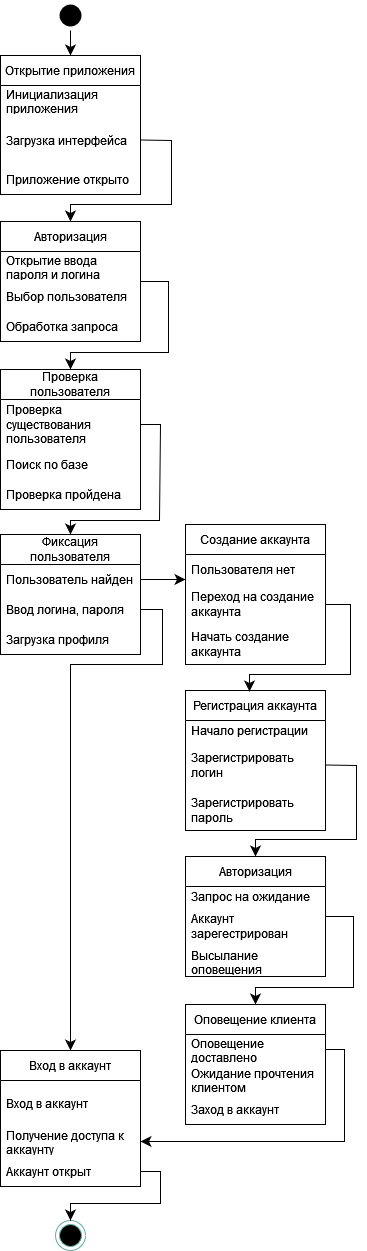

The diagram above was exported from draw.io. Its source (the exported page's mxGraphModel, read from the mxfile embedded in the PNG):
<mxGraphModel dx="1631" dy="783" grid="1" gridSize="10" guides="1" tooltips="1" connect="1" arrows="1" fold="1" page="1" pageScale="1" pageWidth="850" pageHeight="1100" math="0" shadow="0">
  <root>
    <mxCell id="0" />
    <mxCell id="1" parent="0" />
    <mxCell id="_aIHrj6GPzFdkfTE-Hy8-1" value="Открытие приложения" style="swimlane;fontStyle=0;childLayout=stackLayout;horizontal=1;startSize=30;horizontalStack=0;resizeParent=1;resizeParentMax=0;resizeLast=0;collapsible=1;marginBottom=0;whiteSpace=wrap;html=1;" vertex="1" parent="1">
      <mxGeometry x="30" y="75" width="140" height="139" as="geometry" />
    </mxCell>
    <mxCell id="_aIHrj6GPzFdkfTE-Hy8-2" value="Инициализация приложения" style="text;strokeColor=none;fillColor=none;align=left;verticalAlign=middle;spacingLeft=4;spacingRight=4;overflow=hidden;points=[[0,0.5],[1,0.5]];portConstraint=eastwest;rotatable=0;whiteSpace=wrap;html=1;" vertex="1" parent="_aIHrj6GPzFdkfTE-Hy8-1">
      <mxGeometry y="30" width="140" height="30" as="geometry" />
    </mxCell>
    <mxCell id="_aIHrj6GPzFdkfTE-Hy8-3" value="Загрузка интерфейса" style="text;strokeColor=none;fillColor=none;align=left;verticalAlign=middle;spacingLeft=4;spacingRight=4;overflow=hidden;points=[[0,0.5],[1,0.5]];portConstraint=eastwest;rotatable=0;whiteSpace=wrap;html=1;" vertex="1" parent="_aIHrj6GPzFdkfTE-Hy8-1">
      <mxGeometry y="60" width="140" height="49" as="geometry" />
    </mxCell>
    <mxCell id="_aIHrj6GPzFdkfTE-Hy8-4" value="Приложение открыто" style="text;strokeColor=none;fillColor=none;align=left;verticalAlign=middle;spacingLeft=4;spacingRight=4;overflow=hidden;points=[[0,0.5],[1,0.5]];portConstraint=eastwest;rotatable=0;whiteSpace=wrap;html=1;" vertex="1" parent="_aIHrj6GPzFdkfTE-Hy8-1">
      <mxGeometry y="109" width="140" height="30" as="geometry" />
    </mxCell>
    <mxCell id="_aIHrj6GPzFdkfTE-Hy8-5" style="edgeStyle=none;curved=0;rounded=0;orthogonalLoop=1;jettySize=auto;html=1;exitX=1;exitY=0.5;exitDx=0;exitDy=0;entryX=0.5;entryY=0;entryDx=0;entryDy=0;fontSize=12;startSize=8;endSize=8;" edge="1" parent="1" source="_aIHrj6GPzFdkfTE-Hy8-6" target="_aIHrj6GPzFdkfTE-Hy8-10">
      <mxGeometry relative="1" as="geometry">
        <Array as="points">
          <mxPoint x="198" y="301" />
          <mxPoint x="198" y="372" />
          <mxPoint x="100" y="372" />
        </Array>
      </mxGeometry>
    </mxCell>
    <mxCell id="_aIHrj6GPzFdkfTE-Hy8-6" value="Авторизация" style="swimlane;fontStyle=0;childLayout=stackLayout;horizontal=1;startSize=30;horizontalStack=0;resizeParent=1;resizeParentMax=0;resizeLast=0;collapsible=1;marginBottom=0;whiteSpace=wrap;html=1;" vertex="1" parent="1">
      <mxGeometry x="30" y="241" width="140" height="120" as="geometry" />
    </mxCell>
    <mxCell id="_aIHrj6GPzFdkfTE-Hy8-7" value="Открытие ввода пароля и логина" style="text;strokeColor=none;fillColor=none;align=left;verticalAlign=middle;spacingLeft=4;spacingRight=4;overflow=hidden;points=[[0,0.5],[1,0.5]];portConstraint=eastwest;rotatable=0;whiteSpace=wrap;html=1;" vertex="1" parent="_aIHrj6GPzFdkfTE-Hy8-6">
      <mxGeometry y="30" width="140" height="30" as="geometry" />
    </mxCell>
    <mxCell id="_aIHrj6GPzFdkfTE-Hy8-8" value="Выбор пользователя" style="text;strokeColor=none;fillColor=none;align=left;verticalAlign=middle;spacingLeft=4;spacingRight=4;overflow=hidden;points=[[0,0.5],[1,0.5]];portConstraint=eastwest;rotatable=0;whiteSpace=wrap;html=1;" vertex="1" parent="_aIHrj6GPzFdkfTE-Hy8-6">
      <mxGeometry y="60" width="140" height="30" as="geometry" />
    </mxCell>
    <mxCell id="_aIHrj6GPzFdkfTE-Hy8-9" value="Обработка запроса" style="text;strokeColor=none;fillColor=none;align=left;verticalAlign=middle;spacingLeft=4;spacingRight=4;overflow=hidden;points=[[0,0.5],[1,0.5]];portConstraint=eastwest;rotatable=0;whiteSpace=wrap;html=1;" vertex="1" parent="_aIHrj6GPzFdkfTE-Hy8-6">
      <mxGeometry y="90" width="140" height="30" as="geometry" />
    </mxCell>
    <mxCell id="_aIHrj6GPzFdkfTE-Hy8-10" value="Проверка пользователя" style="swimlane;fontStyle=0;childLayout=stackLayout;horizontal=1;startSize=30;horizontalStack=0;resizeParent=1;resizeParentMax=0;resizeLast=0;collapsible=1;marginBottom=0;whiteSpace=wrap;html=1;" vertex="1" parent="1">
      <mxGeometry x="30" y="389" width="140" height="140" as="geometry" />
    </mxCell>
    <mxCell id="_aIHrj6GPzFdkfTE-Hy8-11" value="Проверка существования пользователя" style="text;strokeColor=none;fillColor=none;align=left;verticalAlign=middle;spacingLeft=4;spacingRight=4;overflow=hidden;points=[[0,0.5],[1,0.5]];portConstraint=eastwest;rotatable=0;whiteSpace=wrap;html=1;" vertex="1" parent="_aIHrj6GPzFdkfTE-Hy8-10">
      <mxGeometry y="30" width="140" height="50" as="geometry" />
    </mxCell>
    <mxCell id="_aIHrj6GPzFdkfTE-Hy8-12" value="Поиск по базе" style="text;strokeColor=none;fillColor=none;align=left;verticalAlign=middle;spacingLeft=4;spacingRight=4;overflow=hidden;points=[[0,0.5],[1,0.5]];portConstraint=eastwest;rotatable=0;whiteSpace=wrap;html=1;" vertex="1" parent="_aIHrj6GPzFdkfTE-Hy8-10">
      <mxGeometry y="80" width="140" height="30" as="geometry" />
    </mxCell>
    <mxCell id="_aIHrj6GPzFdkfTE-Hy8-13" value="Проверка пройдена" style="text;strokeColor=none;fillColor=none;align=left;verticalAlign=middle;spacingLeft=4;spacingRight=4;overflow=hidden;points=[[0,0.5],[1,0.5]];portConstraint=eastwest;rotatable=0;whiteSpace=wrap;html=1;" vertex="1" parent="_aIHrj6GPzFdkfTE-Hy8-10">
      <mxGeometry y="110" width="140" height="30" as="geometry" />
    </mxCell>
    <mxCell id="_aIHrj6GPzFdkfTE-Hy8-14" value="Фиксация пользователя" style="swimlane;fontStyle=0;childLayout=stackLayout;horizontal=1;startSize=30;horizontalStack=0;resizeParent=1;resizeParentMax=0;resizeLast=0;collapsible=1;marginBottom=0;whiteSpace=wrap;html=1;" vertex="1" parent="1">
      <mxGeometry x="30" y="554" width="140" height="120" as="geometry" />
    </mxCell>
    <mxCell id="_aIHrj6GPzFdkfTE-Hy8-15" value="Пользователь найден" style="text;strokeColor=none;fillColor=none;align=left;verticalAlign=middle;spacingLeft=4;spacingRight=4;overflow=hidden;points=[[0,0.5],[1,0.5]];portConstraint=eastwest;rotatable=0;whiteSpace=wrap;html=1;" vertex="1" parent="_aIHrj6GPzFdkfTE-Hy8-14">
      <mxGeometry y="30" width="140" height="30" as="geometry" />
    </mxCell>
    <mxCell id="_aIHrj6GPzFdkfTE-Hy8-16" value="Ввод логина, пароля" style="text;strokeColor=none;fillColor=none;align=left;verticalAlign=middle;spacingLeft=4;spacingRight=4;overflow=hidden;points=[[0,0.5],[1,0.5]];portConstraint=eastwest;rotatable=0;whiteSpace=wrap;html=1;" vertex="1" parent="_aIHrj6GPzFdkfTE-Hy8-14">
      <mxGeometry y="60" width="140" height="30" as="geometry" />
    </mxCell>
    <mxCell id="_aIHrj6GPzFdkfTE-Hy8-17" value="Загрузка профиля" style="text;strokeColor=none;fillColor=none;align=left;verticalAlign=middle;spacingLeft=4;spacingRight=4;overflow=hidden;points=[[0,0.5],[1,0.5]];portConstraint=eastwest;rotatable=0;whiteSpace=wrap;html=1;" vertex="1" parent="_aIHrj6GPzFdkfTE-Hy8-14">
      <mxGeometry y="90" width="140" height="30" as="geometry" />
    </mxCell>
    <mxCell id="_aIHrj6GPzFdkfTE-Hy8-18" value="Вход в аккаунт" style="swimlane;fontStyle=0;childLayout=stackLayout;horizontal=1;startSize=30;horizontalStack=0;resizeParent=1;resizeParentMax=0;resizeLast=0;collapsible=1;marginBottom=0;whiteSpace=wrap;html=1;" vertex="1" parent="1">
      <mxGeometry x="30" y="1070" width="140" height="136" as="geometry" />
    </mxCell>
    <mxCell id="_aIHrj6GPzFdkfTE-Hy8-19" value="Вход в аккаунт" style="text;strokeColor=none;fillColor=none;align=left;verticalAlign=middle;spacingLeft=4;spacingRight=4;overflow=hidden;points=[[0,0.5],[1,0.5]];portConstraint=eastwest;rotatable=0;whiteSpace=wrap;html=1;" vertex="1" parent="_aIHrj6GPzFdkfTE-Hy8-18">
      <mxGeometry y="30" width="140" height="46" as="geometry" />
    </mxCell>
    <mxCell id="_aIHrj6GPzFdkfTE-Hy8-20" value="Получение доступа к аккаунту" style="text;strokeColor=none;fillColor=none;align=left;verticalAlign=middle;spacingLeft=4;spacingRight=4;overflow=hidden;points=[[0,0.5],[1,0.5]];portConstraint=eastwest;rotatable=0;whiteSpace=wrap;html=1;" vertex="1" parent="_aIHrj6GPzFdkfTE-Hy8-18">
      <mxGeometry y="76" width="140" height="30" as="geometry" />
    </mxCell>
    <mxCell id="_aIHrj6GPzFdkfTE-Hy8-21" value="Аккаунт открыт" style="text;strokeColor=none;fillColor=none;align=left;verticalAlign=middle;spacingLeft=4;spacingRight=4;overflow=hidden;points=[[0,0.5],[1,0.5]];portConstraint=eastwest;rotatable=0;whiteSpace=wrap;html=1;" vertex="1" parent="_aIHrj6GPzFdkfTE-Hy8-18">
      <mxGeometry y="106" width="140" height="30" as="geometry" />
    </mxCell>
    <mxCell id="_aIHrj6GPzFdkfTE-Hy8-22" style="edgeStyle=none;curved=0;rounded=0;orthogonalLoop=1;jettySize=auto;html=1;exitX=0.5;exitY=1;exitDx=0;exitDy=0;entryX=0.5;entryY=0;entryDx=0;entryDy=0;fontSize=12;startSize=8;endSize=8;" edge="1" parent="1" source="_aIHrj6GPzFdkfTE-Hy8-23" target="_aIHrj6GPzFdkfTE-Hy8-1">
      <mxGeometry relative="1" as="geometry" />
    </mxCell>
    <mxCell id="_aIHrj6GPzFdkfTE-Hy8-23" value="" style="ellipse;html=1;shape=endState;fillColor=#000000;strokeColor=none;" vertex="1" parent="1">
      <mxGeometry x="85" y="20" width="30" height="30" as="geometry" />
    </mxCell>
    <mxCell id="_aIHrj6GPzFdkfTE-Hy8-24" value="Создание аккаунта" style="swimlane;fontStyle=0;childLayout=stackLayout;horizontal=1;startSize=30;horizontalStack=0;resizeParent=1;resizeParentMax=0;resizeLast=0;collapsible=1;marginBottom=0;whiteSpace=wrap;html=1;" vertex="1" parent="1">
      <mxGeometry x="215" y="544" width="140" height="140" as="geometry" />
    </mxCell>
    <mxCell id="_aIHrj6GPzFdkfTE-Hy8-25" value="Пользователя нет" style="text;strokeColor=none;fillColor=none;align=left;verticalAlign=middle;spacingLeft=4;spacingRight=4;overflow=hidden;points=[[0,0.5],[1,0.5]];portConstraint=eastwest;rotatable=0;whiteSpace=wrap;html=1;" vertex="1" parent="_aIHrj6GPzFdkfTE-Hy8-24">
      <mxGeometry y="30" width="140" height="30" as="geometry" />
    </mxCell>
    <mxCell id="_aIHrj6GPzFdkfTE-Hy8-26" value="Переход на создание аккаунта" style="text;strokeColor=none;fillColor=none;align=left;verticalAlign=middle;spacingLeft=4;spacingRight=4;overflow=hidden;points=[[0,0.5],[1,0.5]];portConstraint=eastwest;rotatable=0;whiteSpace=wrap;html=1;" vertex="1" parent="_aIHrj6GPzFdkfTE-Hy8-24">
      <mxGeometry y="60" width="140" height="40" as="geometry" />
    </mxCell>
    <mxCell id="_aIHrj6GPzFdkfTE-Hy8-27" value="Начать создание аккаунта" style="text;strokeColor=none;fillColor=none;align=left;verticalAlign=middle;spacingLeft=4;spacingRight=4;overflow=hidden;points=[[0,0.5],[1,0.5]];portConstraint=eastwest;rotatable=0;whiteSpace=wrap;html=1;" vertex="1" parent="_aIHrj6GPzFdkfTE-Hy8-24">
      <mxGeometry y="100" width="140" height="40" as="geometry" />
    </mxCell>
    <mxCell id="_aIHrj6GPzFdkfTE-Hy8-28" style="edgeStyle=none;curved=0;rounded=0;orthogonalLoop=1;jettySize=auto;html=1;exitX=1;exitY=0.5;exitDx=0;exitDy=0;entryX=0.5;entryY=0;entryDx=0;entryDy=0;fontSize=12;startSize=8;endSize=8;" edge="1" parent="1" source="_aIHrj6GPzFdkfTE-Hy8-3" target="_aIHrj6GPzFdkfTE-Hy8-6">
      <mxGeometry relative="1" as="geometry">
        <Array as="points">
          <mxPoint x="201" y="160" />
          <mxPoint x="201" y="224" />
          <mxPoint x="100" y="224" />
        </Array>
      </mxGeometry>
    </mxCell>
    <mxCell id="_aIHrj6GPzFdkfTE-Hy8-29" style="edgeStyle=none;curved=0;rounded=0;orthogonalLoop=1;jettySize=auto;html=1;exitX=1;exitY=0.5;exitDx=0;exitDy=0;entryX=0.5;entryY=0;entryDx=0;entryDy=0;fontSize=12;startSize=8;endSize=8;" edge="1" parent="1" source="_aIHrj6GPzFdkfTE-Hy8-11" target="_aIHrj6GPzFdkfTE-Hy8-14">
      <mxGeometry relative="1" as="geometry">
        <Array as="points">
          <mxPoint x="190" y="444" />
          <mxPoint x="189" y="540" />
          <mxPoint x="100" y="540" />
        </Array>
        <mxPoint x="99.99999999999977" y="534" as="targetPoint" />
      </mxGeometry>
    </mxCell>
    <mxCell id="_aIHrj6GPzFdkfTE-Hy8-30" style="edgeStyle=none;curved=0;rounded=0;orthogonalLoop=1;jettySize=auto;html=1;exitX=1;exitY=0.5;exitDx=0;exitDy=0;entryX=0.5;entryY=0;entryDx=0;entryDy=0;fontSize=12;startSize=8;endSize=8;" edge="1" parent="1" source="_aIHrj6GPzFdkfTE-Hy8-16" target="_aIHrj6GPzFdkfTE-Hy8-18">
      <mxGeometry relative="1" as="geometry">
        <Array as="points">
          <mxPoint x="192" y="629" />
          <mxPoint x="192" y="684" />
          <mxPoint x="100" y="684" />
        </Array>
      </mxGeometry>
    </mxCell>
    <mxCell id="_aIHrj6GPzFdkfTE-Hy8-31" style="edgeStyle=none;curved=1;rounded=0;orthogonalLoop=1;jettySize=auto;html=1;exitX=1;exitY=0.5;exitDx=0;exitDy=0;fontSize=12;startSize=8;endSize=8;" edge="1" parent="1" source="_aIHrj6GPzFdkfTE-Hy8-15">
      <mxGeometry relative="1" as="geometry">
        <mxPoint x="215" y="599" as="targetPoint" />
      </mxGeometry>
    </mxCell>
    <mxCell id="_aIHrj6GPzFdkfTE-Hy8-32" value="" style="ellipse;html=1;shape=endState;fillColor=#000000;strokeColor=#67AB9F;" vertex="1" parent="1">
      <mxGeometry x="85" y="1240" width="30" height="30" as="geometry" />
    </mxCell>
    <mxCell id="_aIHrj6GPzFdkfTE-Hy8-33" value="Регистрация аккаунта" style="swimlane;fontStyle=0;childLayout=stackLayout;horizontal=1;startSize=30;horizontalStack=0;resizeParent=1;resizeParentMax=0;resizeLast=0;collapsible=1;marginBottom=0;whiteSpace=wrap;html=1;" vertex="1" parent="1">
      <mxGeometry x="215" y="710" width="140" height="140" as="geometry" />
    </mxCell>
    <mxCell id="_aIHrj6GPzFdkfTE-Hy8-34" value="Начало регистрации" style="text;strokeColor=none;fillColor=none;align=left;verticalAlign=middle;spacingLeft=4;spacingRight=4;overflow=hidden;points=[[0,0.5],[1,0.5]];portConstraint=eastwest;rotatable=0;whiteSpace=wrap;html=1;" vertex="1" parent="_aIHrj6GPzFdkfTE-Hy8-33">
      <mxGeometry y="30" width="140" height="20" as="geometry" />
    </mxCell>
    <mxCell id="_aIHrj6GPzFdkfTE-Hy8-35" value="Зарегистрировать логин" style="text;strokeColor=none;fillColor=none;align=left;verticalAlign=middle;spacingLeft=4;spacingRight=4;overflow=hidden;points=[[0,0.5],[1,0.5]];portConstraint=eastwest;rotatable=0;whiteSpace=wrap;html=1;" vertex="1" parent="_aIHrj6GPzFdkfTE-Hy8-33">
      <mxGeometry y="50" width="140" height="49" as="geometry" />
    </mxCell>
    <mxCell id="_aIHrj6GPzFdkfTE-Hy8-36" value="Зарегистрировать пароль" style="text;strokeColor=none;fillColor=none;align=left;verticalAlign=middle;spacingLeft=4;spacingRight=4;overflow=hidden;points=[[0,0.5],[1,0.5]];portConstraint=eastwest;rotatable=0;whiteSpace=wrap;html=1;" vertex="1" parent="_aIHrj6GPzFdkfTE-Hy8-33">
      <mxGeometry y="99" width="140" height="41" as="geometry" />
    </mxCell>
    <mxCell id="_aIHrj6GPzFdkfTE-Hy8-37" style="edgeStyle=none;curved=0;rounded=0;orthogonalLoop=1;jettySize=auto;html=1;exitX=1;exitY=0.5;exitDx=0;exitDy=0;entryX=0.5;entryY=0;entryDx=0;entryDy=0;fontSize=12;startSize=8;endSize=8;" edge="1" parent="1" source="_aIHrj6GPzFdkfTE-Hy8-38" target="_aIHrj6GPzFdkfTE-Hy8-42">
      <mxGeometry relative="1" as="geometry">
        <Array as="points">
          <mxPoint x="383" y="936" />
          <mxPoint x="383" y="1007" />
          <mxPoint x="285" y="1007" />
        </Array>
      </mxGeometry>
    </mxCell>
    <mxCell id="_aIHrj6GPzFdkfTE-Hy8-38" value="Авторизация" style="swimlane;fontStyle=0;childLayout=stackLayout;horizontal=1;startSize=30;horizontalStack=0;resizeParent=1;resizeParentMax=0;resizeLast=0;collapsible=1;marginBottom=0;whiteSpace=wrap;html=1;" vertex="1" parent="1">
      <mxGeometry x="215" y="876" width="140" height="120" as="geometry" />
    </mxCell>
    <mxCell id="_aIHrj6GPzFdkfTE-Hy8-39" value="Запрос на ожидание" style="text;strokeColor=none;fillColor=none;align=left;verticalAlign=middle;spacingLeft=4;spacingRight=4;overflow=hidden;points=[[0,0.5],[1,0.5]];portConstraint=eastwest;rotatable=0;whiteSpace=wrap;html=1;" vertex="1" parent="_aIHrj6GPzFdkfTE-Hy8-38">
      <mxGeometry y="30" width="140" height="20" as="geometry" />
    </mxCell>
    <mxCell id="_aIHrj6GPzFdkfTE-Hy8-40" value="Аккаунт зарегестрирован" style="text;strokeColor=none;fillColor=none;align=left;verticalAlign=middle;spacingLeft=4;spacingRight=4;overflow=hidden;points=[[0,0.5],[1,0.5]];portConstraint=eastwest;rotatable=0;whiteSpace=wrap;html=1;" vertex="1" parent="_aIHrj6GPzFdkfTE-Hy8-38">
      <mxGeometry y="50" width="140" height="40" as="geometry" />
    </mxCell>
    <mxCell id="_aIHrj6GPzFdkfTE-Hy8-41" value="Высылание оповещения" style="text;strokeColor=none;fillColor=none;align=left;verticalAlign=middle;spacingLeft=4;spacingRight=4;overflow=hidden;points=[[0,0.5],[1,0.5]];portConstraint=eastwest;rotatable=0;whiteSpace=wrap;html=1;" vertex="1" parent="_aIHrj6GPzFdkfTE-Hy8-38">
      <mxGeometry y="90" width="140" height="30" as="geometry" />
    </mxCell>
    <mxCell id="_aIHrj6GPzFdkfTE-Hy8-42" value="Оповещение клиента" style="swimlane;fontStyle=0;childLayout=stackLayout;horizontal=1;startSize=30;horizontalStack=0;resizeParent=1;resizeParentMax=0;resizeLast=0;collapsible=1;marginBottom=0;whiteSpace=wrap;html=1;" vertex="1" parent="1">
      <mxGeometry x="215" y="1024" width="140" height="120" as="geometry" />
    </mxCell>
    <mxCell id="_aIHrj6GPzFdkfTE-Hy8-43" value="Оповещение доставлено" style="text;strokeColor=none;fillColor=none;align=left;verticalAlign=middle;spacingLeft=4;spacingRight=4;overflow=hidden;points=[[0,0.5],[1,0.5]];portConstraint=eastwest;rotatable=0;whiteSpace=wrap;html=1;" vertex="1" parent="_aIHrj6GPzFdkfTE-Hy8-42">
      <mxGeometry y="30" width="140" height="30" as="geometry" />
    </mxCell>
    <mxCell id="_aIHrj6GPzFdkfTE-Hy8-44" value="Ожидание прочтения клиентом" style="text;strokeColor=none;fillColor=none;align=left;verticalAlign=middle;spacingLeft=4;spacingRight=4;overflow=hidden;points=[[0,0.5],[1,0.5]];portConstraint=eastwest;rotatable=0;whiteSpace=wrap;html=1;" vertex="1" parent="_aIHrj6GPzFdkfTE-Hy8-42">
      <mxGeometry y="60" width="140" height="30" as="geometry" />
    </mxCell>
    <mxCell id="_aIHrj6GPzFdkfTE-Hy8-45" value="Заход в аккаунт" style="text;strokeColor=none;fillColor=none;align=left;verticalAlign=middle;spacingLeft=4;spacingRight=4;overflow=hidden;points=[[0,0.5],[1,0.5]];portConstraint=eastwest;rotatable=0;whiteSpace=wrap;html=1;" vertex="1" parent="_aIHrj6GPzFdkfTE-Hy8-42">
      <mxGeometry y="90" width="140" height="30" as="geometry" />
    </mxCell>
    <mxCell id="_aIHrj6GPzFdkfTE-Hy8-46" style="edgeStyle=none;curved=0;rounded=0;orthogonalLoop=1;jettySize=auto;html=1;exitX=1;exitY=0.5;exitDx=0;exitDy=0;entryX=0.5;entryY=0;entryDx=0;entryDy=0;fontSize=12;startSize=8;endSize=8;" edge="1" parent="1" source="_aIHrj6GPzFdkfTE-Hy8-35" target="_aIHrj6GPzFdkfTE-Hy8-38">
      <mxGeometry relative="1" as="geometry">
        <Array as="points">
          <mxPoint x="386" y="785" />
          <mxPoint x="386" y="859" />
          <mxPoint x="285" y="859" />
        </Array>
      </mxGeometry>
    </mxCell>
    <mxCell id="_aIHrj6GPzFdkfTE-Hy8-47" style="edgeStyle=none;curved=0;rounded=0;orthogonalLoop=1;jettySize=auto;html=1;exitX=1;exitY=0.5;exitDx=0;exitDy=0;entryX=1;entryY=0.5;entryDx=0;entryDy=0;fontSize=12;startSize=8;endSize=8;" edge="1" parent="1" source="_aIHrj6GPzFdkfTE-Hy8-43" target="_aIHrj6GPzFdkfTE-Hy8-20">
      <mxGeometry relative="1" as="geometry">
        <Array as="points">
          <mxPoint x="374" y="1069" />
          <mxPoint x="374" y="1161" />
        </Array>
        <mxPoint x="285" y="1169" as="targetPoint" />
      </mxGeometry>
    </mxCell>
    <mxCell id="_aIHrj6GPzFdkfTE-Hy8-48" style="edgeStyle=none;curved=0;rounded=0;orthogonalLoop=1;jettySize=auto;html=1;exitX=1;exitY=0.5;exitDx=0;exitDy=0;fontSize=12;startSize=8;endSize=8;" edge="1" parent="1" source="_aIHrj6GPzFdkfTE-Hy8-21">
      <mxGeometry relative="1" as="geometry">
        <mxPoint x="100" y="1240" as="targetPoint" />
        <Array as="points">
          <mxPoint x="190" y="1191" />
          <mxPoint x="190" y="1223" />
          <mxPoint x="100" y="1223" />
        </Array>
      </mxGeometry>
    </mxCell>
    <mxCell id="_aIHrj6GPzFdkfTE-Hy8-49" style="edgeStyle=none;curved=0;rounded=0;orthogonalLoop=1;jettySize=auto;html=1;entryX=0.5;entryY=0;entryDx=0;entryDy=0;fontSize=12;startSize=8;endSize=8;exitX=1;exitY=0.5;exitDx=0;exitDy=0;" edge="1" parent="1" source="_aIHrj6GPzFdkfTE-Hy8-26">
      <mxGeometry relative="1" as="geometry">
        <Array as="points">
          <mxPoint x="380" y="624" />
          <mxPoint x="380" y="694" />
          <mxPoint x="279" y="694" />
        </Array>
        <mxPoint x="370" y="630" as="sourcePoint" />
        <mxPoint x="279" y="711" as="targetPoint" />
      </mxGeometry>
    </mxCell>
  </root>
</mxGraphModel>